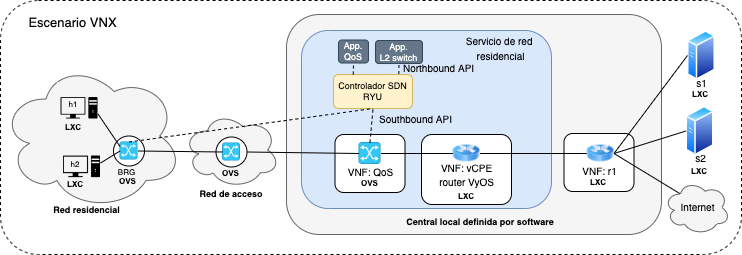

The diagram above was exported from draw.io. Its source (the exported page's mxGraphModel, read from the mxfile embedded in the PNG):
<mxGraphModel dx="1179" dy="686" grid="1" gridSize="10" guides="1" tooltips="1" connect="1" arrows="1" fold="1" page="1" pageScale="1" pageWidth="827" pageHeight="1169" math="0" shadow="0">
  <root>
    <mxCell id="629ss9QxAAFT59-StD-L-0" />
    <mxCell id="629ss9QxAAFT59-StD-L-1" parent="629ss9QxAAFT59-StD-L-0" />
    <mxCell id="1MsFpcB2JTD5mS8-vnFS-35" value="" style="rounded=1;whiteSpace=wrap;html=1;labelBackgroundColor=none;strokeColor=#000000;fontSize=9;dashed=1;fillColor=none;" parent="629ss9QxAAFT59-StD-L-1" vertex="1">
      <mxGeometry x="9" y="16" width="741" height="254" as="geometry" />
    </mxCell>
    <mxCell id="BUiDRISMpX9fHXhWvRJS-1" value="" style="rounded=1;whiteSpace=wrap;html=1;fontSize=9;fillColor=#f5f5f5;strokeColor=#666666;fontColor=#333333;" parent="629ss9QxAAFT59-StD-L-1" vertex="1">
      <mxGeometry x="295" y="30" width="375" height="220" as="geometry" />
    </mxCell>
    <mxCell id="KJpnqhNTTrkPKt49SMS6-0" value="" style="ellipse;shape=cloud;whiteSpace=wrap;html=1;fillColor=#f5f5f5;strokeColor=#666666;fontColor=#333333;" parent="629ss9QxAAFT59-StD-L-1" vertex="1">
      <mxGeometry x="192" y="127.5" width="96" height="76" as="geometry" />
    </mxCell>
    <mxCell id="KJpnqhNTTrkPKt49SMS6-1" value="&lt;font style=&quot;font-size: 9px&quot;&gt;Red de acceso&lt;/font&gt;" style="text;html=1;strokeColor=none;fillColor=none;align=center;verticalAlign=middle;whiteSpace=wrap;rounded=0;fontStyle=1" parent="629ss9QxAAFT59-StD-L-1" vertex="1">
      <mxGeometry x="200" y="192" width="80" height="33" as="geometry" />
    </mxCell>
    <mxCell id="KJpnqhNTTrkPKt49SMS6-2" value="&lt;span style=&quot;font-size: 9px;&quot;&gt;Red residencial&lt;/span&gt;" style="text;html=1;strokeColor=none;fillColor=none;align=center;verticalAlign=middle;whiteSpace=wrap;rounded=0;fontSize=9;fontStyle=1" parent="629ss9QxAAFT59-StD-L-1" vertex="1">
      <mxGeometry x="43.5" y="209" width="103" height="33" as="geometry" />
    </mxCell>
    <mxCell id="KJpnqhNTTrkPKt49SMS6-3" value="" style="ellipse;shape=cloud;whiteSpace=wrap;html=1;fillColor=#f5f5f5;strokeColor=#666666;fontColor=#333333;" parent="629ss9QxAAFT59-StD-L-1" vertex="1">
      <mxGeometry x="9" y="77.5" width="182" height="148" as="geometry" />
    </mxCell>
    <mxCell id="cGCp2Ql-hWRY2q992qKk-0" value="" style="ellipse;whiteSpace=wrap;html=1;" parent="629ss9QxAAFT59-StD-L-1" vertex="1">
      <mxGeometry x="122" y="151.5" width="31" height="30" as="geometry" />
    </mxCell>
    <mxCell id="cGCp2Ql-hWRY2q992qKk-1" value="&lt;span style=&quot;font-size: 8px&quot;&gt;BRG&lt;br&gt;&lt;/span&gt;&lt;span style=&quot;color: rgba(0 , 0 , 0 , 0) ; font-family: &amp;#34;helvetica&amp;#34; , &amp;#34;arial&amp;#34; , sans-serif ; font-size: 0px ; white-space: nowrap&quot;&gt;OVS%3CmxGraphModel%3E%3Croot%3E%3CmxCell%20id%3D%220%22%2F%3E%3CmxCell%20id%3D%221%22%20parent%3D%220%22%2F%3E%3CmxCell%20id%3D%222%22%20value%3D%22%26lt%3Bspan%20style%3D%26quot%3Bfont-size%3A%208px%26quot%3B%26gt%3Bh1%26lt%3B%2Fspan%26gt%3B%22%20style%3D%22text%3Bhtml%3D1%3BstrokeColor%3Dnone%3BfillColor%3Dnone%3Balign%3Dcenter%3BverticalAlign%3Dmiddle%3BwhiteSpace%3Dwrap%3Brounded%3D0%3B%22%20vertex%3D%221%22%20parent%3D%221%22%3E%3CmxGeometry%20x%3D%2280%22%20y%3D%22150%22%20width%3D%2224%22%20height%3D%2212%22%20as%3D%22geometry%22%2F%3E%3C%2FmxCell%3E%3C%2Froot%3E%3C%2FmxGraphModel%3E&lt;/span&gt;" style="text;html=1;strokeColor=none;fillColor=none;align=center;verticalAlign=middle;whiteSpace=wrap;rounded=0;" parent="629ss9QxAAFT59-StD-L-1" vertex="1">
      <mxGeometry x="122" y="187.5" width="27" height="12" as="geometry" />
    </mxCell>
    <mxCell id="vLE3ccOtvjDO-gSo-FyE-0" value="" style="shape=image;verticalLabelPosition=bottom;labelBackgroundColor=#ffffff;verticalAlign=top;aspect=fixed;imageAspect=0;image=data:image/png,(base64 omitted: 4436 chars);" parent="629ss9QxAAFT59-StD-L-1" vertex="1">
      <mxGeometry x="128.5" y="157.5" width="18" height="18" as="geometry" />
    </mxCell>
    <mxCell id="TghROatPcw7LsHRKYyuR-0" value="" style="shape=image;html=1;verticalAlign=top;verticalLabelPosition=bottom;labelBackgroundColor=#ffffff;imageAspect=0;aspect=fixed;image=https://cdn2.iconfinder.com/data/icons/pittogrammi/142/01-128.png" parent="629ss9QxAAFT59-StD-L-1" vertex="1">
      <mxGeometry x="69.5" y="113" width="37" height="37" as="geometry" />
    </mxCell>
    <mxCell id="KJpnqhNTTrkPKt49SMS6-5" value="" style="endArrow=none;html=1;entryX=1;entryY=0.5;entryDx=0;entryDy=0;exitX=0;exitY=0.25;exitDx=0;exitDy=0;" parent="629ss9QxAAFT59-StD-L-1" source="vLE3ccOtvjDO-gSo-FyE-0" edge="1">
      <mxGeometry width="50" height="50" relative="1" as="geometry">
        <mxPoint x="126" y="141.9999999999999" as="sourcePoint" />
        <mxPoint x="106.50000000000011" y="129.5" as="targetPoint" />
      </mxGeometry>
    </mxCell>
    <mxCell id="KJpnqhNTTrkPKt49SMS6-6" value="" style="shape=image;html=1;verticalAlign=top;verticalLabelPosition=bottom;labelBackgroundColor=#ffffff;imageAspect=0;aspect=fixed;image=https://cdn2.iconfinder.com/data/icons/pittogrammi/142/01-128.png" parent="629ss9QxAAFT59-StD-L-1" vertex="1">
      <mxGeometry x="72" y="171.5" width="37" height="37" as="geometry" />
    </mxCell>
    <mxCell id="KJpnqhNTTrkPKt49SMS6-7" value="" style="endArrow=none;html=1;exitX=0;exitY=0.5;exitDx=0;exitDy=0;" parent="629ss9QxAAFT59-StD-L-1" source="vLE3ccOtvjDO-gSo-FyE-0" target="KJpnqhNTTrkPKt49SMS6-6" edge="1">
      <mxGeometry width="50" height="50" relative="1" as="geometry">
        <mxPoint x="138.5" y="176.5" as="sourcePoint" />
        <mxPoint x="119" y="164" as="targetPoint" />
      </mxGeometry>
    </mxCell>
    <mxCell id="KJpnqhNTTrkPKt49SMS6-8" value="&lt;span style=&quot;font-size: 8px&quot;&gt;h1&lt;/span&gt;" style="text;html=1;strokeColor=none;fillColor=none;align=center;verticalAlign=middle;whiteSpace=wrap;rounded=0;" parent="629ss9QxAAFT59-StD-L-1" vertex="1">
      <mxGeometry x="70" y="113" width="24" height="12" as="geometry" />
    </mxCell>
    <mxCell id="KJpnqhNTTrkPKt49SMS6-9" value="&lt;span style=&quot;font-size: 8px&quot;&gt;h2&lt;/span&gt;" style="text;html=1;strokeColor=none;fillColor=none;align=center;verticalAlign=middle;whiteSpace=wrap;rounded=0;" parent="629ss9QxAAFT59-StD-L-1" vertex="1">
      <mxGeometry x="72" y="171.5" width="24" height="14" as="geometry" />
    </mxCell>
    <mxCell id="KJpnqhNTTrkPKt49SMS6-11" value="&lt;font style=&quot;font-size: 8px&quot;&gt;&lt;b&gt;OVS&lt;/b&gt;&lt;/font&gt;" style="text;html=1;" parent="629ss9QxAAFT59-StD-L-1" vertex="1">
      <mxGeometry x="125.5" y="182" width="20" height="27" as="geometry" />
    </mxCell>
    <mxCell id="KJpnqhNTTrkPKt49SMS6-12" value="&lt;font style=&quot;font-size: 8px&quot;&gt;&lt;b&gt;LXC&lt;/b&gt;&lt;/font&gt;" style="text;html=1;" parent="629ss9QxAAFT59-StD-L-1" vertex="1">
      <mxGeometry x="74" y="185" width="20" height="27" as="geometry" />
    </mxCell>
    <mxCell id="KJpnqhNTTrkPKt49SMS6-13" value="&lt;font style=&quot;font-size: 8px&quot;&gt;&lt;b&gt;LXC&lt;/b&gt;&lt;/font&gt;" style="text;html=1;" parent="629ss9QxAAFT59-StD-L-1" vertex="1">
      <mxGeometry x="72" y="128" width="20" height="27" as="geometry" />
    </mxCell>
    <mxCell id="KJpnqhNTTrkPKt49SMS6-14" value="" style="ellipse;whiteSpace=wrap;html=1;" parent="629ss9QxAAFT59-StD-L-1" vertex="1">
      <mxGeometry x="224.5" y="152.5" width="31" height="30" as="geometry" />
    </mxCell>
    <mxCell id="KJpnqhNTTrkPKt49SMS6-15" value="" style="shape=image;verticalLabelPosition=bottom;labelBackgroundColor=#ffffff;verticalAlign=top;aspect=fixed;imageAspect=0;image=data:image/png,(base64 omitted: 4436 chars);" parent="629ss9QxAAFT59-StD-L-1" vertex="1">
      <mxGeometry x="231" y="158.5" width="18" height="18" as="geometry" />
    </mxCell>
    <mxCell id="KJpnqhNTTrkPKt49SMS6-16" value="" style="endArrow=none;html=1;entryX=1;entryY=0.5;entryDx=0;entryDy=0;exitX=0;exitY=0.5;exitDx=0;exitDy=0;" parent="629ss9QxAAFT59-StD-L-1" source="KJpnqhNTTrkPKt49SMS6-15" target="vLE3ccOtvjDO-gSo-FyE-0" edge="1">
      <mxGeometry width="50" height="50" relative="1" as="geometry">
        <mxPoint x="201.5" y="175.5" as="sourcePoint" />
        <mxPoint x="182" y="163" as="targetPoint" />
      </mxGeometry>
    </mxCell>
    <mxCell id="KJpnqhNTTrkPKt49SMS6-17" value="" style="rounded=1;whiteSpace=wrap;html=1;fontSize=9;fillColor=#dae8fc;strokeColor=#6c8ebf;" parent="629ss9QxAAFT59-StD-L-1" vertex="1">
      <mxGeometry x="310" y="46" width="250" height="178" as="geometry" />
    </mxCell>
    <mxCell id="KJpnqhNTTrkPKt49SMS6-18" value="&lt;font style=&quot;font-size: 9px&quot;&gt;Central local definida por software&lt;/font&gt;" style="text;html=1;strokeColor=none;fillColor=none;align=center;verticalAlign=middle;whiteSpace=wrap;rounded=0;fontStyle=1" parent="629ss9QxAAFT59-StD-L-1" vertex="1">
      <mxGeometry x="406.5" y="220" width="164" height="33" as="geometry" />
    </mxCell>
    <mxCell id="KJpnqhNTTrkPKt49SMS6-19" value="Controlador SDN&lt;br&gt;RYU" style="rounded=1;whiteSpace=wrap;html=1;fontSize=9;labelBackgroundColor=none;fillColor=#fff2cc;strokeColor=#d6b656;" parent="629ss9QxAAFT59-StD-L-1" vertex="1">
      <mxGeometry x="342" y="90" width="79" height="34" as="geometry" />
    </mxCell>
    <mxCell id="KJpnqhNTTrkPKt49SMS6-22" value="" style="endArrow=none;dashed=1;html=1;fontSize=9;exitX=0.5;exitY=0;exitDx=0;exitDy=0;entryX=0.5;entryY=1;entryDx=0;entryDy=0;" parent="629ss9QxAAFT59-StD-L-1" source="vLE3ccOtvjDO-gSo-FyE-0" target="KJpnqhNTTrkPKt49SMS6-19" edge="1">
      <mxGeometry width="50" height="50" relative="1" as="geometry">
        <mxPoint x="330.5" y="157" as="sourcePoint" />
        <mxPoint x="380.5" y="107" as="targetPoint" />
      </mxGeometry>
    </mxCell>
    <mxCell id="KJpnqhNTTrkPKt49SMS6-25" value="&lt;font style=&quot;font-size: 8px&quot;&gt;&lt;b&gt;OVS&lt;/b&gt;&lt;/font&gt;" style="text;html=1;" parent="629ss9QxAAFT59-StD-L-1" vertex="1">
      <mxGeometry x="229" y="174" width="20" height="27" as="geometry" />
    </mxCell>
    <mxCell id="1MsFpcB2JTD5mS8-vnFS-0" value="" style="rounded=1;whiteSpace=wrap;html=1;" parent="629ss9QxAAFT59-StD-L-1" vertex="1">
      <mxGeometry x="343.5" y="150" width="70" height="58" as="geometry" />
    </mxCell>
    <mxCell id="1MsFpcB2JTD5mS8-vnFS-1" value="" style="shape=image;verticalLabelPosition=bottom;labelBackgroundColor=#ffffff;verticalAlign=top;aspect=fixed;imageAspect=0;image=data:image/png,(base64 omitted: 4436 chars);" parent="629ss9QxAAFT59-StD-L-1" vertex="1">
      <mxGeometry x="367.5" y="158" width="22" height="22" as="geometry" />
    </mxCell>
    <mxCell id="1MsFpcB2JTD5mS8-vnFS-2" value="&lt;div&gt;&lt;span style=&quot;font-size: 10px&quot;&gt;VNF: QoS&lt;/span&gt;&lt;/div&gt;" style="text;html=1;align=center;" parent="629ss9QxAAFT59-StD-L-1" vertex="1">
      <mxGeometry x="348.5" y="174" width="60" height="30" as="geometry" />
    </mxCell>
    <mxCell id="1MsFpcB2JTD5mS8-vnFS-3" value="&lt;font style=&quot;font-size: 8px&quot;&gt;&lt;b&gt;OVS&lt;/b&gt;&lt;/font&gt;" style="text;html=1;direction=south;verticalAlign=middle;rotation=0;" parent="629ss9QxAAFT59-StD-L-1" vertex="1">
      <mxGeometry x="368" y="195" width="21" height="6" as="geometry" />
    </mxCell>
    <mxCell id="1MsFpcB2JTD5mS8-vnFS-4" value="" style="endArrow=none;html=1;entryX=1;entryY=0.5;entryDx=0;entryDy=0;exitX=0;exitY=0.5;exitDx=0;exitDy=0;" parent="629ss9QxAAFT59-StD-L-1" source="1MsFpcB2JTD5mS8-vnFS-1" target="KJpnqhNTTrkPKt49SMS6-14" edge="1">
      <mxGeometry width="50" height="50" relative="1" as="geometry">
        <mxPoint x="363" y="182" as="sourcePoint" />
        <mxPoint x="278" y="182.5" as="targetPoint" />
      </mxGeometry>
    </mxCell>
    <mxCell id="1MsFpcB2JTD5mS8-vnFS-5" value="" style="rounded=1;whiteSpace=wrap;html=1;" parent="629ss9QxAAFT59-StD-L-1" vertex="1">
      <mxGeometry x="430" y="150" width="90" height="70" as="geometry" />
    </mxCell>
    <mxCell id="1MsFpcB2JTD5mS8-vnFS-7" value="&lt;div&gt;&lt;span style=&quot;font-size: 10px&quot;&gt;VNF: vCPE&lt;/span&gt;&lt;/div&gt;&lt;div&gt;&lt;span style=&quot;font-size: 10px&quot;&gt;router VyOS&lt;/span&gt;&lt;/div&gt;" style="text;html=1;align=center;" parent="629ss9QxAAFT59-StD-L-1" vertex="1">
      <mxGeometry x="445" y="170" width="60" height="31" as="geometry" />
    </mxCell>
    <mxCell id="1MsFpcB2JTD5mS8-vnFS-8" value="&lt;font style=&quot;font-size: 8px&quot;&gt;&lt;b&gt;LXC&lt;/b&gt;&lt;/font&gt;" style="text;html=1;direction=south;verticalAlign=middle;rotation=0;" parent="629ss9QxAAFT59-StD-L-1" vertex="1">
      <mxGeometry x="465" y="206.5" width="28" height="8" as="geometry" />
    </mxCell>
    <mxCell id="1MsFpcB2JTD5mS8-vnFS-9" value="" style="image;html=1;labelBackgroundColor=#ffffff;image=img/lib/clip_art/networking/Router_Icon_128x128.png;fontSize=9;" parent="629ss9QxAAFT59-StD-L-1" vertex="1">
      <mxGeometry x="461.5" y="150" width="27" height="38" as="geometry" />
    </mxCell>
    <mxCell id="1MsFpcB2JTD5mS8-vnFS-10" value="" style="endArrow=none;dashed=1;html=1;fontSize=9;exitX=0.5;exitY=0;exitDx=0;exitDy=0;entryX=0.5;entryY=1;entryDx=0;entryDy=0;" parent="629ss9QxAAFT59-StD-L-1" source="1MsFpcB2JTD5mS8-vnFS-1" target="KJpnqhNTTrkPKt49SMS6-19" edge="1">
      <mxGeometry width="50" height="50" relative="1" as="geometry">
        <mxPoint x="155.5" y="182" as="sourcePoint" />
        <mxPoint x="456.5" y="117" as="targetPoint" />
      </mxGeometry>
    </mxCell>
    <mxCell id="1MsFpcB2JTD5mS8-vnFS-11" value="" style="endArrow=none;html=1;entryX=1;entryY=0.5;entryDx=0;entryDy=0;exitX=0;exitY=0.5;exitDx=0;exitDy=0;" parent="629ss9QxAAFT59-StD-L-1" source="1MsFpcB2JTD5mS8-vnFS-9" target="1MsFpcB2JTD5mS8-vnFS-1" edge="1">
      <mxGeometry width="50" height="50" relative="1" as="geometry">
        <mxPoint x="418" y="260" as="sourcePoint" />
        <mxPoint x="317" y="261" as="targetPoint" />
      </mxGeometry>
    </mxCell>
    <mxCell id="1MsFpcB2JTD5mS8-vnFS-12" value="" style="rounded=1;whiteSpace=wrap;html=1;" parent="629ss9QxAAFT59-StD-L-1" vertex="1">
      <mxGeometry x="572.5" y="149" width="70" height="58" as="geometry" />
    </mxCell>
    <mxCell id="1MsFpcB2JTD5mS8-vnFS-14" value="&lt;div&gt;&lt;span style=&quot;font-size: 10px&quot;&gt;VNF: r1&lt;/span&gt;&lt;/div&gt;" style="text;html=1;align=center;" parent="629ss9QxAAFT59-StD-L-1" vertex="1">
      <mxGeometry x="577.5" y="173" width="60" height="30" as="geometry" />
    </mxCell>
    <mxCell id="1MsFpcB2JTD5mS8-vnFS-15" value="&lt;font style=&quot;font-size: 8px&quot;&gt;&lt;b&gt;LXC&lt;/b&gt;&lt;/font&gt;" style="text;html=1;direction=south;verticalAlign=middle;rotation=0;" parent="629ss9QxAAFT59-StD-L-1" vertex="1">
      <mxGeometry x="597" y="194" width="21" height="6" as="geometry" />
    </mxCell>
    <mxCell id="1MsFpcB2JTD5mS8-vnFS-17" value="" style="endArrow=none;html=1;entryX=1;entryY=0.5;entryDx=0;entryDy=0;exitX=0;exitY=0.5;exitDx=0;exitDy=0;" parent="629ss9QxAAFT59-StD-L-1" source="LwHshX8H2Ga9U1kdHLgg-2" target="1MsFpcB2JTD5mS8-vnFS-9" edge="1">
      <mxGeometry width="50" height="50" relative="1" as="geometry">
        <mxPoint x="554" y="169" as="sourcePoint" />
        <mxPoint x="470" y="160" as="targetPoint" />
      </mxGeometry>
    </mxCell>
    <mxCell id="1MsFpcB2JTD5mS8-vnFS-18" value="" style="aspect=fixed;perimeter=ellipsePerimeter;html=1;align=center;shadow=0;dashed=0;spacingTop=3;image;image=img/lib/active_directory/generic_server.svg;labelBackgroundColor=none;fontSize=9;" parent="629ss9QxAAFT59-StD-L-1" vertex="1">
      <mxGeometry x="694.5" y="121.5" width="28.000000000000004" height="50" as="geometry" />
    </mxCell>
    <mxCell id="1MsFpcB2JTD5mS8-vnFS-19" value="&lt;font style=&quot;font-size: 8px&quot;&gt;&lt;b&gt;LXC&lt;/b&gt;&lt;/font&gt;" style="text;html=1;direction=south;verticalAlign=middle;rotation=0;" parent="629ss9QxAAFT59-StD-L-1" vertex="1">
      <mxGeometry x="697.5" y="181.5" width="28" height="8" as="geometry" />
    </mxCell>
    <mxCell id="1MsFpcB2JTD5mS8-vnFS-20" value="&lt;div&gt;&lt;span style=&quot;font-size: 10px&quot;&gt;s2&lt;/span&gt;&lt;/div&gt;" style="text;html=1;align=center;verticalAlign=middle;" parent="629ss9QxAAFT59-StD-L-1" vertex="1">
      <mxGeometry x="678.5" y="166" width="60" height="16" as="geometry" />
    </mxCell>
    <mxCell id="1MsFpcB2JTD5mS8-vnFS-22" value="" style="endArrow=none;html=1;entryX=1;entryY=0.5;entryDx=0;entryDy=0;exitX=0;exitY=0.5;exitDx=0;exitDy=0;" parent="629ss9QxAAFT59-StD-L-1" source="1MsFpcB2JTD5mS8-vnFS-18" target="LwHshX8H2Ga9U1kdHLgg-2" edge="1">
      <mxGeometry width="50" height="50" relative="1" as="geometry">
        <mxPoint x="588" y="162.9999999999999" as="sourcePoint" />
        <mxPoint x="518.5" y="168" as="targetPoint" />
      </mxGeometry>
    </mxCell>
    <mxCell id="1MsFpcB2JTD5mS8-vnFS-23" value="App.&lt;br&gt;QoS" style="rounded=1;whiteSpace=wrap;html=1;labelBackgroundColor=none;fontSize=9;fillColor=#647687;strokeColor=#314354;fontColor=#ffffff;" parent="629ss9QxAAFT59-StD-L-1" vertex="1">
      <mxGeometry x="347" y="55.5" width="30" height="23" as="geometry" />
    </mxCell>
    <mxCell id="1MsFpcB2JTD5mS8-vnFS-25" value="" style="endArrow=none;dashed=1;html=1;fontSize=9;entryX=0.5;entryY=1;entryDx=0;entryDy=0;exitX=0.25;exitY=0;exitDx=0;exitDy=0;" parent="629ss9QxAAFT59-StD-L-1" source="KJpnqhNTTrkPKt49SMS6-19" target="1MsFpcB2JTD5mS8-vnFS-23" edge="1">
      <mxGeometry width="50" height="50" relative="1" as="geometry">
        <mxPoint x="317.5" y="140" as="sourcePoint" />
        <mxPoint x="367.5" y="90" as="targetPoint" />
      </mxGeometry>
    </mxCell>
    <mxCell id="1MsFpcB2JTD5mS8-vnFS-27" value="&lt;div&gt;&lt;span style=&quot;font-size: 10px&quot;&gt;Northbound API&lt;/span&gt;&lt;/div&gt;" style="text;html=1;align=center;verticalAlign=middle;" parent="629ss9QxAAFT59-StD-L-1" vertex="1">
      <mxGeometry x="431.5" y="75.5" width="30" height="16" as="geometry" />
    </mxCell>
    <mxCell id="1MsFpcB2JTD5mS8-vnFS-28" value="&lt;div&gt;&lt;span style=&quot;font-size: 10px&quot;&gt;Southbound API&lt;/span&gt;&lt;/div&gt;" style="text;html=1;align=center;verticalAlign=middle;" parent="629ss9QxAAFT59-StD-L-1" vertex="1">
      <mxGeometry x="408.5" y="127" width="30" height="16" as="geometry" />
    </mxCell>
    <mxCell id="1MsFpcB2JTD5mS8-vnFS-29" value="" style="aspect=fixed;perimeter=ellipsePerimeter;html=1;align=center;shadow=0;dashed=0;spacingTop=3;image;image=img/lib/active_directory/generic_server.svg;labelBackgroundColor=none;fontSize=9;" parent="629ss9QxAAFT59-StD-L-1" vertex="1">
      <mxGeometry x="696" y="46" width="28.000000000000004" height="50" as="geometry" />
    </mxCell>
    <mxCell id="1MsFpcB2JTD5mS8-vnFS-30" value="&lt;font style=&quot;font-size: 8px&quot;&gt;&lt;b&gt;LXC&lt;/b&gt;&lt;/font&gt;" style="text;html=1;direction=south;verticalAlign=middle;rotation=0;" parent="629ss9QxAAFT59-StD-L-1" vertex="1">
      <mxGeometry x="699" y="105" width="28" height="8" as="geometry" />
    </mxCell>
    <mxCell id="1MsFpcB2JTD5mS8-vnFS-31" value="&lt;div&gt;&lt;span style=&quot;font-size: 10px&quot;&gt;s1&lt;/span&gt;&lt;/div&gt;" style="text;html=1;align=center;verticalAlign=middle;" parent="629ss9QxAAFT59-StD-L-1" vertex="1">
      <mxGeometry x="680" y="90.5" width="60" height="16" as="geometry" />
    </mxCell>
    <mxCell id="1MsFpcB2JTD5mS8-vnFS-32" value="" style="endArrow=none;html=1;entryX=1;entryY=0.5;entryDx=0;entryDy=0;" parent="629ss9QxAAFT59-StD-L-1" target="LwHshX8H2Ga9U1kdHLgg-2" edge="1">
      <mxGeometry width="50" height="50" relative="1" as="geometry">
        <mxPoint x="696" y="71" as="sourcePoint" />
        <mxPoint x="518.5" y="168" as="targetPoint" />
      </mxGeometry>
    </mxCell>
    <mxCell id="1MsFpcB2JTD5mS8-vnFS-36" value="&lt;div style=&quot;font-size: 13px;&quot;&gt;&lt;span style=&quot;font-size: 13px;&quot;&gt;Escenario VNX&lt;/span&gt;&lt;/div&gt;" style="text;html=1;align=center;verticalAlign=middle;fontSize=13;" parent="629ss9QxAAFT59-StD-L-1" vertex="1">
      <mxGeometry x="51" y="30" width="60" height="16" as="geometry" />
    </mxCell>
    <mxCell id="LwHshX8H2Ga9U1kdHLgg-2" value="" style="image;html=1;labelBackgroundColor=#ffffff;image=img/lib/clip_art/networking/Router_Icon_128x128.png;fontSize=9;" parent="629ss9QxAAFT59-StD-L-1" vertex="1">
      <mxGeometry x="595.5" y="150" width="27" height="38" as="geometry" />
    </mxCell>
    <mxCell id="LwHshX8H2Ga9U1kdHLgg-3" value="" style="endArrow=none;html=1;entryX=1;entryY=0.5;entryDx=0;entryDy=0;exitX=0.25;exitY=0.25;exitDx=0;exitDy=0;exitPerimeter=0;" parent="629ss9QxAAFT59-StD-L-1" source="LwHshX8H2Ga9U1kdHLgg-4" target="LwHshX8H2Ga9U1kdHLgg-2" edge="1">
      <mxGeometry width="50" height="50" relative="1" as="geometry">
        <mxPoint x="592.5" y="290" as="sourcePoint" />
        <mxPoint x="512.5" y="283" as="targetPoint" />
      </mxGeometry>
    </mxCell>
    <mxCell id="LwHshX8H2Ga9U1kdHLgg-4" value="" style="ellipse;shape=cloud;whiteSpace=wrap;html=1;fillColor=#f5f5f5;strokeColor=#666666;fontColor=#333333;" parent="629ss9QxAAFT59-StD-L-1" vertex="1">
      <mxGeometry x="672.5" y="196" width="66" height="54" as="geometry" />
    </mxCell>
    <mxCell id="LwHshX8H2Ga9U1kdHLgg-5" value="&lt;div&gt;&lt;span style=&quot;font-size: 10px&quot;&gt;Internet&lt;/span&gt;&lt;/div&gt;" style="text;html=1;align=center;verticalAlign=middle;" parent="629ss9QxAAFT59-StD-L-1" vertex="1">
      <mxGeometry x="675.5" y="214.5" width="60" height="16" as="geometry" />
    </mxCell>
    <mxCell id="BUiDRISMpX9fHXhWvRJS-0" value="&lt;div&gt;&lt;span style=&quot;font-size: 10px&quot;&gt;Servicio de red&amp;nbsp;&lt;/span&gt;&lt;/div&gt;&lt;div&gt;&lt;span style=&quot;font-size: 10px&quot;&gt;r&lt;/span&gt;&lt;span style=&quot;font-size: 10px&quot;&gt;esidencial&lt;/span&gt;&lt;/div&gt;" style="text;html=1;align=center;verticalAlign=middle;" parent="629ss9QxAAFT59-StD-L-1" vertex="1">
      <mxGeometry x="479" y="56" width="60" height="16" as="geometry" />
    </mxCell>
    <mxCell id="BUiDRISMpX9fHXhWvRJS-3" value="App.&lt;br&gt;L2 switch" style="rounded=1;whiteSpace=wrap;html=1;labelBackgroundColor=none;fontSize=9;fillColor=#647687;strokeColor=#314354;fontColor=#ffffff;" parent="629ss9QxAAFT59-StD-L-1" vertex="1">
      <mxGeometry x="384" y="56" width="47" height="23" as="geometry" />
    </mxCell>
    <mxCell id="BUiDRISMpX9fHXhWvRJS-4" value="" style="endArrow=none;dashed=1;html=1;fontSize=9;entryX=0.5;entryY=1;entryDx=0;entryDy=0;exitX=0.827;exitY=-0.014;exitDx=0;exitDy=0;exitPerimeter=0;" parent="629ss9QxAAFT59-StD-L-1" source="KJpnqhNTTrkPKt49SMS6-19" target="BUiDRISMpX9fHXhWvRJS-3" edge="1">
      <mxGeometry width="50" height="50" relative="1" as="geometry">
        <mxPoint x="408" y="91" as="sourcePoint" />
        <mxPoint x="404" y="90" as="targetPoint" />
      </mxGeometry>
    </mxCell>
  </root>
</mxGraphModel>